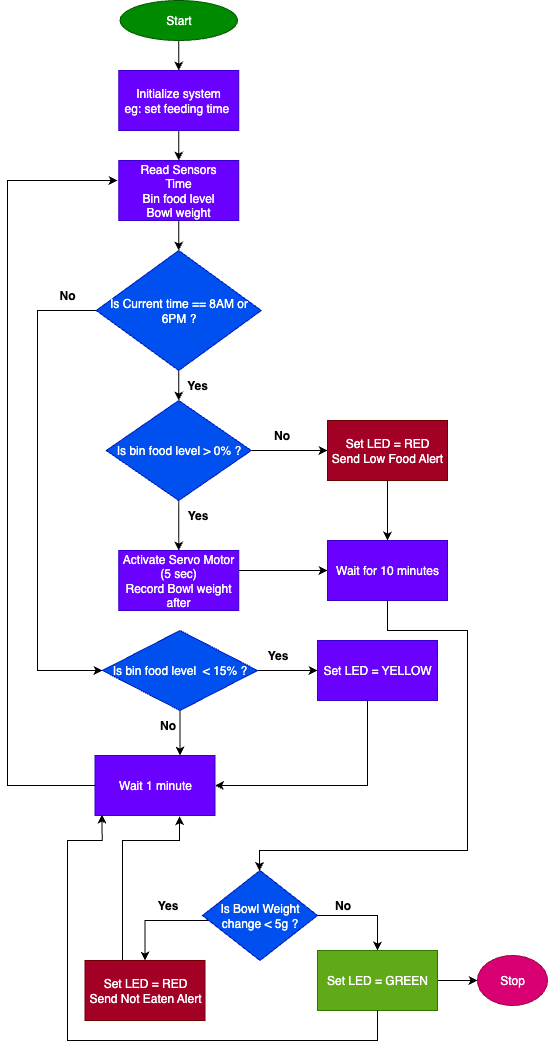

The diagram above was exported from draw.io. Its source (the exported page's mxGraphModel, read from the mxfile embedded in the PNG):
<mxGraphModel dx="842" dy="455" grid="1" gridSize="10" guides="1" tooltips="1" connect="1" arrows="1" fold="1" page="1" pageScale="1" pageWidth="850" pageHeight="1100" background="none" math="0" shadow="0">
  <root>
    <mxCell id="0" />
    <mxCell id="1" parent="0" />
    <mxCell id="S0dWEyrTDbdtlGGzuD07-5" value="" style="edgeStyle=orthogonalEdgeStyle;rounded=0;orthogonalLoop=1;jettySize=auto;html=1;" edge="1" parent="1" source="S0dWEyrTDbdtlGGzuD07-1" target="S0dWEyrTDbdtlGGzuD07-3">
      <mxGeometry relative="1" as="geometry" />
    </mxCell>
    <mxCell id="S0dWEyrTDbdtlGGzuD07-1" value="Start" style="ellipse;whiteSpace=wrap;html=1;fillColor=#008a00;fontColor=#ffffff;strokeColor=#005700;" vertex="1" parent="1">
      <mxGeometry x="342.5" y="10" width="117.5" height="40" as="geometry" />
    </mxCell>
    <mxCell id="S0dWEyrTDbdtlGGzuD07-7" value="" style="edgeStyle=orthogonalEdgeStyle;rounded=0;orthogonalLoop=1;jettySize=auto;html=1;" edge="1" parent="1" source="S0dWEyrTDbdtlGGzuD07-3" target="S0dWEyrTDbdtlGGzuD07-6">
      <mxGeometry relative="1" as="geometry" />
    </mxCell>
    <mxCell id="S0dWEyrTDbdtlGGzuD07-3" value="Initialize system&lt;div&gt;eg: set feeding time&amp;nbsp;&lt;/div&gt;" style="rounded=0;whiteSpace=wrap;html=1;fillColor=#6a00ff;fontColor=#ffffff;strokeColor=#3700CC;" vertex="1" parent="1">
      <mxGeometry x="341.25" y="80" width="120" height="60" as="geometry" />
    </mxCell>
    <mxCell id="S0dWEyrTDbdtlGGzuD07-9" value="" style="edgeStyle=orthogonalEdgeStyle;rounded=0;orthogonalLoop=1;jettySize=auto;html=1;" edge="1" parent="1" source="S0dWEyrTDbdtlGGzuD07-6" target="S0dWEyrTDbdtlGGzuD07-8">
      <mxGeometry relative="1" as="geometry" />
    </mxCell>
    <mxCell id="S0dWEyrTDbdtlGGzuD07-6" value="Read Sensors&lt;div&gt;Time&lt;/div&gt;&lt;div&gt;Bin food level&lt;/div&gt;&lt;div&gt;Bowl weight&lt;/div&gt;" style="rounded=0;whiteSpace=wrap;html=1;fillColor=#6a00ff;fontColor=#ffffff;strokeColor=#3700CC;" vertex="1" parent="1">
      <mxGeometry x="341.25" y="170" width="120" height="60" as="geometry" />
    </mxCell>
    <mxCell id="S0dWEyrTDbdtlGGzuD07-11" value="" style="edgeStyle=orthogonalEdgeStyle;rounded=0;orthogonalLoop=1;jettySize=auto;html=1;" edge="1" parent="1" source="S0dWEyrTDbdtlGGzuD07-8" target="S0dWEyrTDbdtlGGzuD07-10">
      <mxGeometry relative="1" as="geometry" />
    </mxCell>
    <mxCell id="S0dWEyrTDbdtlGGzuD07-36" style="edgeStyle=orthogonalEdgeStyle;rounded=0;orthogonalLoop=1;jettySize=auto;html=1;exitX=0;exitY=0.5;exitDx=0;exitDy=0;entryX=0;entryY=0.5;entryDx=0;entryDy=0;" edge="1" parent="1" source="S0dWEyrTDbdtlGGzuD07-8" target="S0dWEyrTDbdtlGGzuD07-18">
      <mxGeometry relative="1" as="geometry">
        <mxPoint x="280" y="480" as="sourcePoint" />
        <mxPoint x="290" y="1140" as="targetPoint" />
        <Array as="points">
          <mxPoint x="260" y="320" />
          <mxPoint x="260" y="680" />
        </Array>
      </mxGeometry>
    </mxCell>
    <mxCell id="S0dWEyrTDbdtlGGzuD07-8" value="&lt;font style=&quot;font-size: 12px;&quot;&gt;Is Current time == 8AM or 6PM ?&lt;/font&gt;" style="rhombus;whiteSpace=wrap;html=1;fillColor=#0050ef;fontColor=#ffffff;strokeColor=#001DBC;" vertex="1" parent="1">
      <mxGeometry x="318.75" y="260" width="165" height="120" as="geometry" />
    </mxCell>
    <mxCell id="S0dWEyrTDbdtlGGzuD07-15" value="" style="edgeStyle=orthogonalEdgeStyle;rounded=0;orthogonalLoop=1;jettySize=auto;html=1;" edge="1" parent="1" source="S0dWEyrTDbdtlGGzuD07-10" target="S0dWEyrTDbdtlGGzuD07-14">
      <mxGeometry relative="1" as="geometry" />
    </mxCell>
    <mxCell id="S0dWEyrTDbdtlGGzuD07-44" value="" style="edgeStyle=orthogonalEdgeStyle;rounded=0;orthogonalLoop=1;jettySize=auto;html=1;" edge="1" parent="1" source="S0dWEyrTDbdtlGGzuD07-10" target="S0dWEyrTDbdtlGGzuD07-16">
      <mxGeometry relative="1" as="geometry" />
    </mxCell>
    <mxCell id="S0dWEyrTDbdtlGGzuD07-10" value="Is bin food level &amp;gt; 0% ?" style="rhombus;whiteSpace=wrap;html=1;fillColor=#0050ef;fontColor=#ffffff;strokeColor=#001DBC;" vertex="1" parent="1">
      <mxGeometry x="328.75" y="410" width="145" height="100" as="geometry" />
    </mxCell>
    <mxCell id="S0dWEyrTDbdtlGGzuD07-12" value="&lt;b&gt;Yes&lt;/b&gt;" style="text;html=1;align=center;verticalAlign=middle;whiteSpace=wrap;rounded=0;" vertex="1" parent="1">
      <mxGeometry x="390" y="380" width="60" height="30" as="geometry" />
    </mxCell>
    <mxCell id="S0dWEyrTDbdtlGGzuD07-45" style="edgeStyle=orthogonalEdgeStyle;rounded=0;orthogonalLoop=1;jettySize=auto;html=1;entryX=0;entryY=0.5;entryDx=0;entryDy=0;" edge="1" parent="1" source="S0dWEyrTDbdtlGGzuD07-14" target="S0dWEyrTDbdtlGGzuD07-19">
      <mxGeometry relative="1" as="geometry">
        <Array as="points">
          <mxPoint x="490" y="580" />
          <mxPoint x="490" y="580" />
        </Array>
      </mxGeometry>
    </mxCell>
    <mxCell id="S0dWEyrTDbdtlGGzuD07-14" value="Activate Servo Motor (5 sec)&lt;div&gt;Record Bowl weight after&lt;/div&gt;" style="rounded=0;whiteSpace=wrap;html=1;fillColor=#6a00ff;fontColor=#ffffff;strokeColor=#3700CC;" vertex="1" parent="1">
      <mxGeometry x="341.25" y="560" width="120" height="60" as="geometry" />
    </mxCell>
    <mxCell id="S0dWEyrTDbdtlGGzuD07-46" style="edgeStyle=orthogonalEdgeStyle;rounded=0;orthogonalLoop=1;jettySize=auto;html=1;" edge="1" parent="1" source="S0dWEyrTDbdtlGGzuD07-16" target="S0dWEyrTDbdtlGGzuD07-19">
      <mxGeometry relative="1" as="geometry" />
    </mxCell>
    <mxCell id="S0dWEyrTDbdtlGGzuD07-16" value="Set LED = RED&lt;div&gt;Send Low Food Alert&lt;/div&gt;" style="rounded=0;whiteSpace=wrap;html=1;fillColor=light-dark(#a20025, #e10e40);fontColor=#ffffff;strokeColor=#6F0000;" vertex="1" parent="1">
      <mxGeometry x="550" y="430" width="120" height="60" as="geometry" />
    </mxCell>
    <mxCell id="S0dWEyrTDbdtlGGzuD07-47" value="" style="edgeStyle=orthogonalEdgeStyle;rounded=0;orthogonalLoop=1;jettySize=auto;html=1;" edge="1" parent="1" source="S0dWEyrTDbdtlGGzuD07-18" target="S0dWEyrTDbdtlGGzuD07-20">
      <mxGeometry relative="1" as="geometry">
        <Array as="points">
          <mxPoint x="395" y="770" />
          <mxPoint x="325" y="770" />
        </Array>
      </mxGeometry>
    </mxCell>
    <mxCell id="S0dWEyrTDbdtlGGzuD07-48" value="" style="edgeStyle=orthogonalEdgeStyle;rounded=0;orthogonalLoop=1;jettySize=auto;html=1;" edge="1" parent="1" source="S0dWEyrTDbdtlGGzuD07-18" target="S0dWEyrTDbdtlGGzuD07-21">
      <mxGeometry relative="1" as="geometry" />
    </mxCell>
    <mxCell id="S0dWEyrTDbdtlGGzuD07-18" value="Is bin food level&amp;nbsp; &amp;lt; 15% ?" style="rhombus;whiteSpace=wrap;html=1;fillColor=#0050ef;fontColor=#ffffff;strokeColor=#001DBC;" vertex="1" parent="1">
      <mxGeometry x="325" y="640" width="155" height="80" as="geometry" />
    </mxCell>
    <mxCell id="S0dWEyrTDbdtlGGzuD07-83" style="edgeStyle=orthogonalEdgeStyle;rounded=0;orthogonalLoop=1;jettySize=auto;html=1;" edge="1" parent="1" source="S0dWEyrTDbdtlGGzuD07-19" target="S0dWEyrTDbdtlGGzuD07-22">
      <mxGeometry relative="1" as="geometry">
        <Array as="points">
          <mxPoint x="610" y="640" />
          <mxPoint x="690" y="640" />
          <mxPoint x="690" y="860" />
          <mxPoint x="482" y="860" />
        </Array>
      </mxGeometry>
    </mxCell>
    <mxCell id="S0dWEyrTDbdtlGGzuD07-19" value="Wait for 10 minutes" style="rounded=0;whiteSpace=wrap;html=1;fillColor=#6a00ff;fontColor=#ffffff;strokeColor=#3700CC;" vertex="1" parent="1">
      <mxGeometry x="550" y="550" width="120" height="60" as="geometry" />
    </mxCell>
    <mxCell id="S0dWEyrTDbdtlGGzuD07-20" value="Wait 1 minute" style="rounded=0;whiteSpace=wrap;html=1;fillColor=#6a00ff;fontColor=#ffffff;strokeColor=#3700CC;" vertex="1" parent="1">
      <mxGeometry x="317.5" y="765" width="120" height="60" as="geometry" />
    </mxCell>
    <mxCell id="S0dWEyrTDbdtlGGzuD07-86" style="edgeStyle=orthogonalEdgeStyle;rounded=0;orthogonalLoop=1;jettySize=auto;html=1;entryX=1;entryY=0.5;entryDx=0;entryDy=0;" edge="1" parent="1" source="S0dWEyrTDbdtlGGzuD07-21" target="S0dWEyrTDbdtlGGzuD07-20">
      <mxGeometry relative="1" as="geometry">
        <Array as="points">
          <mxPoint x="590" y="795" />
        </Array>
      </mxGeometry>
    </mxCell>
    <mxCell id="S0dWEyrTDbdtlGGzuD07-21" value="Set LED = YELLOW" style="rounded=0;whiteSpace=wrap;html=1;fillColor=#6a00ff;fontColor=#ffffff;strokeColor=#3700CC;" vertex="1" parent="1">
      <mxGeometry x="540" y="650" width="120" height="60" as="geometry" />
    </mxCell>
    <mxCell id="S0dWEyrTDbdtlGGzuD07-57" style="edgeStyle=orthogonalEdgeStyle;rounded=0;orthogonalLoop=1;jettySize=auto;html=1;entryX=0.5;entryY=0;entryDx=0;entryDy=0;" edge="1" parent="1" source="S0dWEyrTDbdtlGGzuD07-22" target="S0dWEyrTDbdtlGGzuD07-24">
      <mxGeometry relative="1" as="geometry">
        <Array as="points">
          <mxPoint x="368" y="930" />
        </Array>
      </mxGeometry>
    </mxCell>
    <mxCell id="S0dWEyrTDbdtlGGzuD07-67" style="edgeStyle=orthogonalEdgeStyle;rounded=0;orthogonalLoop=1;jettySize=auto;html=1;exitX=1;exitY=0.5;exitDx=0;exitDy=0;entryX=0.5;entryY=0;entryDx=0;entryDy=0;" edge="1" parent="1" source="S0dWEyrTDbdtlGGzuD07-22" target="S0dWEyrTDbdtlGGzuD07-25">
      <mxGeometry relative="1" as="geometry" />
    </mxCell>
    <mxCell id="S0dWEyrTDbdtlGGzuD07-22" value="Is Bowl Weight change &amp;lt; 5g ?" style="rhombus;whiteSpace=wrap;html=1;fillColor=#0050ef;fontColor=#ffffff;strokeColor=#001DBC;" vertex="1" parent="1">
      <mxGeometry x="425" y="880" width="115" height="90" as="geometry" />
    </mxCell>
    <mxCell id="S0dWEyrTDbdtlGGzuD07-24" value="Set LED = RED&lt;div&gt;Send Not Eaten Alert&lt;/div&gt;" style="rounded=0;whiteSpace=wrap;html=1;fillColor=light-dark(#A20025,#EC0036);fontColor=#ffffff;strokeColor=#6F0000;" vertex="1" parent="1">
      <mxGeometry x="307.5" y="970" width="120" height="60" as="geometry" />
    </mxCell>
    <mxCell id="S0dWEyrTDbdtlGGzuD07-79" value="" style="edgeStyle=orthogonalEdgeStyle;rounded=0;orthogonalLoop=1;jettySize=auto;html=1;" edge="1" parent="1" source="S0dWEyrTDbdtlGGzuD07-25" target="S0dWEyrTDbdtlGGzuD07-78">
      <mxGeometry relative="1" as="geometry" />
    </mxCell>
    <mxCell id="S0dWEyrTDbdtlGGzuD07-25" value="Set LED = GREEN" style="rounded=0;whiteSpace=wrap;html=1;fillColor=#60a917;fontColor=#ffffff;strokeColor=#2D7600;" vertex="1" parent="1">
      <mxGeometry x="540" y="960" width="120" height="60" as="geometry" />
    </mxCell>
    <mxCell id="S0dWEyrTDbdtlGGzuD07-37" value="&lt;b&gt;No&lt;/b&gt;" style="text;html=1;align=center;verticalAlign=middle;whiteSpace=wrap;rounded=0;" vertex="1" parent="1">
      <mxGeometry x="260" y="290" width="60" height="30" as="geometry" />
    </mxCell>
    <mxCell id="S0dWEyrTDbdtlGGzuD07-38" value="&lt;b&gt;Yes&lt;/b&gt;" style="text;html=1;align=center;verticalAlign=middle;resizable=0;points=[];autosize=1;strokeColor=none;fillColor=none;" vertex="1" parent="1">
      <mxGeometry x="400" y="510" width="40" height="30" as="geometry" />
    </mxCell>
    <mxCell id="S0dWEyrTDbdtlGGzuD07-41" value="&lt;b&gt;No&lt;/b&gt;" style="text;html=1;align=center;verticalAlign=middle;resizable=0;points=[];autosize=1;strokeColor=none;fillColor=none;" vertex="1" parent="1">
      <mxGeometry x="483.75" y="430" width="40" height="30" as="geometry" />
    </mxCell>
    <mxCell id="S0dWEyrTDbdtlGGzuD07-43" style="edgeStyle=orthogonalEdgeStyle;rounded=0;orthogonalLoop=1;jettySize=auto;html=1;exitX=0.5;exitY=1;exitDx=0;exitDy=0;" edge="1" parent="1" source="S0dWEyrTDbdtlGGzuD07-10" target="S0dWEyrTDbdtlGGzuD07-10">
      <mxGeometry relative="1" as="geometry" />
    </mxCell>
    <mxCell id="S0dWEyrTDbdtlGGzuD07-49" value="&lt;b&gt;Yes&lt;/b&gt;" style="text;html=1;align=center;verticalAlign=middle;resizable=0;points=[];autosize=1;strokeColor=none;fillColor=none;" vertex="1" parent="1">
      <mxGeometry x="480" y="650" width="40" height="30" as="geometry" />
    </mxCell>
    <mxCell id="S0dWEyrTDbdtlGGzuD07-50" value="&lt;b&gt;No&lt;/b&gt;" style="text;html=1;align=center;verticalAlign=middle;resizable=0;points=[];autosize=1;strokeColor=none;fillColor=none;" vertex="1" parent="1">
      <mxGeometry x="370" y="720" width="40" height="30" as="geometry" />
    </mxCell>
    <mxCell id="S0dWEyrTDbdtlGGzuD07-59" value="No" style="text;html=1;align=center;verticalAlign=middle;resizable=0;points=[];autosize=1;strokeColor=none;fillColor=none;fontStyle=1" vertex="1" parent="1">
      <mxGeometry x="545" y="900" width="40" height="30" as="geometry" />
    </mxCell>
    <mxCell id="S0dWEyrTDbdtlGGzuD07-60" value="&lt;b&gt;Yes&lt;/b&gt;" style="text;html=1;align=center;verticalAlign=middle;resizable=0;points=[];autosize=1;strokeColor=none;fillColor=none;" vertex="1" parent="1">
      <mxGeometry x="370" y="900" width="40" height="30" as="geometry" />
    </mxCell>
    <mxCell id="S0dWEyrTDbdtlGGzuD07-63" style="edgeStyle=orthogonalEdgeStyle;rounded=0;orthogonalLoop=1;jettySize=auto;html=1;exitX=0;exitY=0.5;exitDx=0;exitDy=0;" edge="1" parent="1" source="S0dWEyrTDbdtlGGzuD07-20">
      <mxGeometry relative="1" as="geometry">
        <mxPoint x="259.99" y="859.96" as="sourcePoint" />
        <mxPoint x="340" y="190" as="targetPoint" />
        <Array as="points">
          <mxPoint x="230" y="795" />
          <mxPoint x="230" y="190" />
        </Array>
      </mxGeometry>
    </mxCell>
    <mxCell id="S0dWEyrTDbdtlGGzuD07-64" style="edgeStyle=orthogonalEdgeStyle;rounded=0;orthogonalLoop=1;jettySize=auto;html=1;exitX=0.5;exitY=1;exitDx=0;exitDy=0;" edge="1" parent="1" source="S0dWEyrTDbdtlGGzuD07-22" target="S0dWEyrTDbdtlGGzuD07-22">
      <mxGeometry relative="1" as="geometry" />
    </mxCell>
    <mxCell id="S0dWEyrTDbdtlGGzuD07-75" style="edgeStyle=orthogonalEdgeStyle;rounded=0;orthogonalLoop=1;jettySize=auto;html=1;entryX=0.705;entryY=1.011;entryDx=0;entryDy=0;entryPerimeter=0;" edge="1" parent="1" source="S0dWEyrTDbdtlGGzuD07-24" target="S0dWEyrTDbdtlGGzuD07-20">
      <mxGeometry relative="1" as="geometry">
        <Array as="points">
          <mxPoint x="345" y="850" />
          <mxPoint x="402" y="850" />
        </Array>
      </mxGeometry>
    </mxCell>
    <mxCell id="S0dWEyrTDbdtlGGzuD07-78" value="Stop" style="ellipse;whiteSpace=wrap;html=1;fillColor=#d80073;fontColor=#ffffff;strokeColor=#A50040;" vertex="1" parent="1">
      <mxGeometry x="700" y="965" width="70" height="50" as="geometry" />
    </mxCell>
    <mxCell id="S0dWEyrTDbdtlGGzuD07-87" style="edgeStyle=orthogonalEdgeStyle;rounded=0;orthogonalLoop=1;jettySize=auto;html=1;entryX=0.059;entryY=0.986;entryDx=0;entryDy=0;entryPerimeter=0;" edge="1" parent="1" source="S0dWEyrTDbdtlGGzuD07-25" target="S0dWEyrTDbdtlGGzuD07-20">
      <mxGeometry relative="1" as="geometry">
        <Array as="points">
          <mxPoint x="600" y="1050" />
          <mxPoint x="290" y="1050" />
          <mxPoint x="290" y="850" />
          <mxPoint x="325" y="850" />
        </Array>
      </mxGeometry>
    </mxCell>
  </root>
</mxGraphModel>